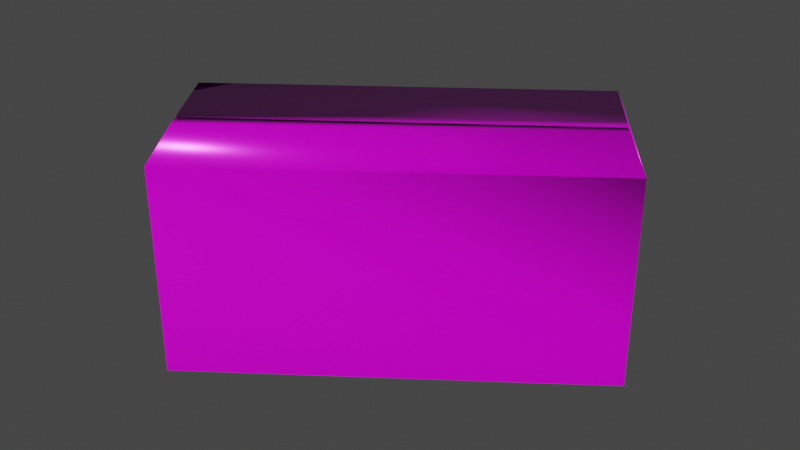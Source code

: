 # Source: cardboardBox.blend  (saved by Blender 3.6.11; exported with 4.5.12 LTS)
import bpy
from mathutils import Matrix  # noqa: F401  (used for matrix-valued properties, if any)

bpy.ops.wm.read_factory_settings(use_empty=True)
scene = bpy.context.scene
scene.name = 'Scene'

# ---- collections
col_collection = bpy.data.collections.new('Collection'); scene.collection.children.link(col_collection)

# ---- images (referenced by path relative to the original .blend; pixels are not part of the script)
import os
ASSET_DIR = os.environ.get("B2B_ASSET_DIR", "")  # directory of the original .blend (textures are referenced by path, not embedded)
HERE = os.path.dirname(os.path.abspath(__file__))  # packed textures are extracted next to this script under _unpacked/

def load_image(name, relpath, width, height, colorspace="sRGB"):
    """Load a texture the original file referenced (path relative to the .blend, or extracted next to this script)."""
    p = next((c for c in (os.path.join(HERE, relpath), os.path.join(ASSET_DIR, relpath)) if relpath and os.path.exists(c)), "")
    if p:
        img = bpy.data.images.load(p, check_existing=True)
        img.name = name
    else:  # same state as the original file: an image datablock whose file is absent (Cycles renders it pink)
        img = bpy.data.images.new(name, width, height)
        img.source = "FILE"
        img.filepath = "//" + (relpath or name)
    img.colorspace_settings.name = colorspace
    return img
img_only_cardboard_box_defaultmaterial_height_png = load_image('only cardboard box_DefaultMaterial_Height.png', 'only cardboard box_DefaultMaterial_Height.png', 1024, 1024, 'Non-Color')
img_only_cardboard_box_defaultmaterial_basecolor_png = load_image('only cardboard box_DefaultMaterial_BaseColor.png', 'only cardboard box_DefaultMaterial_BaseColor.png', 1024, 1024, 'sRGB')
img_only_cardboard_box_defaultmaterial_metallic_png = load_image('only cardboard box_DefaultMaterial_Metallic.png', 'only cardboard box_DefaultMaterial_Metallic.png', 1024, 1024, 'Non-Color')
img_only_cardboard_box_defaultmaterial_roughness_png = load_image('only cardboard box_DefaultMaterial_Roughness.png', 'only cardboard box_DefaultMaterial_Roughness.png', 1024, 1024, 'Non-Color')
img_only_cardboard_box_defaultmaterial_normal_png = load_image('only cardboard box_DefaultMaterial_Normal.png', 'only cardboard box_DefaultMaterial_Normal.png', 1024, 1024, 'Non-Color')

# ---- materials (node trees are filled in below, after node groups)
mat_material_001 = bpy.data.materials.new('Material.001')

# ---- material node trees
mat_material_001.use_nodes = True; mat_material_001.node_tree.nodes.clear()
_N = mat_material_001.node_tree.nodes; _L = mat_material_001.node_tree.links
n0 = _N.new('NodeFrame'); n0.name = 'Frame'; n0.location = (-1270, 340)
n0.label = 'Mapping'
n0.width = 400
n1 = _N.new('NodeFrame'); n1.name = 'Frame.001'; n1.location = (-628, 540)
n1.label = 'Textures'
n1.width = 358
n2 = _N.new('ShaderNodeOutputMaterial'); n2.name = 'Material Output'; n2.location = (300, 300)
n3 = _N.new('ShaderNodeTexImage'); n3.name = 'Image Texture'; n3.location = (88, -1160)
n3.label = 'Displacement'
n3.image = img_only_cardboard_box_defaultmaterial_height_png
n4 = _N.new('ShaderNodeDisplacement'); n4.name = 'Displacement'; n4.location = (110, -400)
n4.inputs[2].default_value = 1.0
n5 = _N.new('ShaderNodeTexImage'); n5.name = 'Image Texture.001'; n5.location = (88, -40)
n5.label = 'Base Color'
n5.image = img_only_cardboard_box_defaultmaterial_basecolor_png
n6 = _N.new('ShaderNodeTexImage'); n6.name = 'Image Texture.002'; n6.location = (88, -320)
n6.label = 'Metallic'
n6.image = img_only_cardboard_box_defaultmaterial_metallic_png
n7 = _N.new('ShaderNodeTexImage'); n7.name = 'Image Texture.003'; n7.location = (88, -600)
n7.label = 'Roughness'
n7.image = img_only_cardboard_box_defaultmaterial_roughness_png
n8 = _N.new('ShaderNodeTexImage'); n8.name = 'Image Texture.004'; n8.location = (88, -880)
n8.label = 'Normal'
n8.image = img_only_cardboard_box_defaultmaterial_normal_png
n9 = _N.new('ShaderNodeNormalMap'); n9.name = 'Normal Map'; n9.location = (-240, -340)
n10 = _N.new('ShaderNodeMapping'); n10.name = 'Mapping'; n10.location = (230, -40)
n11 = _N.new('NodeReroute'); n11.name = 'Reroute'; n11.location = (38, -710)
n11.width = 16
n11.socket_idname = 'NodeSocketVector'
n12 = _N.new('ShaderNodeTexCoord'); n12.name = 'Texture Coordinate'; n12.location = (30, -40)
n13 = _N.new('ShaderNodeBsdfPrincipled'); n13.name = 'Principled BSDF'; n13.location = (10, 300)
n13.distribution = 'GGX'
n13.subsurface_method = 'RANDOM_WALK_SKIN'
n13.inputs[3].default_value = 1.45
n13.inputs[27].default_value = (0.0, 0.0, 0.0, 1.0)
n13.inputs[28].default_value = 1.0
n3.parent = n1
n5.parent = n1
n6.parent = n1
n7.parent = n1
n8.parent = n1
n10.parent = n0
n11.parent = n1
n12.parent = n0
_L.new(n13.outputs[0], n2.inputs[0])
_L.new(n3.outputs[0], n4.inputs[0])
_L.new(n4.outputs[0], n2.inputs[2])
_L.new(n5.outputs[0], n13.inputs[0])
_L.new(n6.outputs[0], n13.inputs[1])
_L.new(n7.outputs[0], n13.inputs[2])
_L.new(n8.outputs[0], n9.inputs[1])
_L.new(n9.outputs[0], n13.inputs[5])
_L.new(n11.outputs[0], n5.inputs[0])
_L.new(n11.outputs[0], n6.inputs[0])
_L.new(n11.outputs[0], n7.inputs[0])
_L.new(n11.outputs[0], n8.inputs[0])
_L.new(n11.outputs[0], n3.inputs[0])
_L.new(n10.outputs[0], n11.inputs[0])
_L.new(n12.outputs[2], n10.inputs[0])
n2.is_active_output = True

# ---- world
world_world = bpy.data.worlds.new('World'); scene.world = world_world
world_world.use_nodes = True; world_world.node_tree.nodes.clear()
_N = world_world.node_tree.nodes; _L = world_world.node_tree.links
n0 = _N.new('ShaderNodeOutputWorld'); n0.name = 'World Output'; n0.location = (300, 300)
n1 = _N.new('ShaderNodeBackground'); n1.name = 'Background'; n1.location = (10, 300)
n1.inputs[0].default_value = (0.05088, 0.05088, 0.05088, 1.0)
_L.new(n1.outputs[0], n0.inputs[0])
n0.is_active_output = True
world_world.color = (0.05088, 0.05088, 0.05088)
world_world.use_sun_shadow = False
world_world.sun_shadow_jitter_overblur = 0.0

# ---- meshes
me_cube_011 = bpy.data.meshes.new('Cube.011')
me_cube_011.from_pydata([(-0.3912, -0.185, -0.2905), (-0.3907, -0.1848, 0.07957), (-0.3912, 0.185, -0.2905), (-0.3907, 0.1848, 0.07957), (0.3588, -0.185, -0.2905), (0.3588, 0.185, -0.2905), (0.3587, 0.185, 0.07978), (-0.3884, -0.1821, -0.2876), (-0.3872, -0.1813, 0.07956), (-0.3884, 0.1821, -0.2876), (-0.3872, 0.1813, 0.07956), (0.3559, -0.1821, -0.2876), (0.3546, -0.1814, 0.07978), (0.3559, 0.1821, -0.2876), (0.3552, 0.1814, 0.07978), (0.3581, -0.185, 0.07978), (-0.1452, -0.174, 0.04534), (-0.1452, 0.174, 0.04534), (0.0842, -0.174, 0.04534), (0.0842, 0.174, 0.04534), (0.3578, -0.1844, 0.07893), (0.3578, 0.1844, 0.07893), (-0.1458, -0.174, 0.04445), (-0.1458, 0.174, 0.04445), (0.08466, -0.174, 0.04444), (0.08466, 0.174, 0.04444), (-0.3884, 0.003335, 0.08472), (0.354, 0.003335, 0.08472), (-0.3892, 0.02604, 0.08471), (0.3551, 0.02604, 0.08471), (-0.3884, -0.003335, 0.08472), (0.3534, -0.003335, 0.08472), (0.3544, -0.02604, 0.08471), (-0.3892, -0.02604, 0.08471), (-0.3884, 0.003335, 0.0838), (0.354, 0.003335, 0.0838), (-0.3892, 0.026, 0.08379), (0.3551, 0.026, 0.08379), (-0.3884, -0.003335, 0.0838), (0.3534, -0.003335, 0.0838), (0.3544, -0.026, 0.08379), (-0.3892, -0.026, 0.08379)], [], [(0, 1, 3, 2), (2, 3, 6, 5), (5, 6, 15, 4), (4, 15, 1, 0), (2, 5, 4, 0), (7, 9, 10, 8), (9, 13, 14, 10), (13, 11, 12, 14), (11, 7, 8, 12), (9, 7, 11, 13), (3, 1, 8, 10), (6, 3, 10, 14), (15, 6, 14, 12), (1, 15, 12, 8), (15, 6, 19, 18), (3, 1, 16, 17), (20, 24, 25, 21), (3, 23, 22, 1), (6, 3, 21), (1, 15, 20), (17, 16, 22, 23), (18, 19, 25, 24), (15, 18, 24, 20), (19, 6, 21, 25), (3, 17, 23), (16, 1, 22), (29, 28, 26, 27), (33, 32, 31, 30), (3, 28, 29, 6), (15, 32, 33, 1), (37, 35, 34, 36), (41, 38, 39, 40), (3, 6, 37, 36), (15, 1, 41, 40), (27, 26, 34, 35), (32, 15, 40, 39, 31), (30, 31, 39, 38), (28, 3, 36, 34, 26), (33, 30, 38, 41), (1, 33, 41), (6, 29, 27, 35, 37)])
me_cube_011.polygons.foreach_set('use_smooth', [True] * 41)
_k = set([(0, 1), (0, 2), (0, 4), (1, 16), (1, 22), (2, 3), (2, 5), (3, 17), (3, 23), (4, 5), (4, 15), (5, 6), (6, 19), (6, 21), (7, 8), (7, 9), (7, 11), (8, 10), (8, 12), (9, 10), (9, 13), (10, 14), (11, 12), (11, 13), (12, 14), (13, 14), (15, 18), (15, 20), (16, 17), (16, 22), (17, 23), (18, 19), (18, 24), (19, 25), (20, 24), (21, 25), (22, 23), (24, 25)])
me_cube_011.attributes.new('sharp_edge', 'BOOLEAN', 'EDGE').data.foreach_set('value', [ (min(e.vertices), max(e.vertices)) in _k for e in me_cube_011.edges])
_uv = me_cube_011.uv_layers.new(name='UVMap')
_uv.uv.foreach_set('vector', [0.7934, 0.5462, 0.7943, 0.6066, 0.6159, 0.6066, 0.6148, 0.5462, 0.6148, 0.5462, 0.4717, 0.546, 0.4716, 0.2653, 0.6148, 0.2653, 0.6148, 0.2653, 0.6148, 0.1242, 0.7934, 0.1242, 0.7934, 0.2653, 0.7934, 0.2653, 0.9722, 0.2655, 0.9721, 0.546, 0.7934, 0.5462, 0.6148, 0.5462, 0.6148, 0.2653, 0.7934, 0.2653, 0.7934, 0.5462, 0.7934, 0.5462, 0.6148, 0.5462, 0.6159, 0.6066, 0.7943, 0.6066, 0.6148, 0.5462, 0.6148, 0.2653, 0.4716, 0.2653, 0.4717, 0.546, 0.6148, 0.2653, 0.7934, 0.2653, 0.7934, 0.1242, 0.6148, 0.1242, 0.7934, 0.2653, 0.7934, 0.5462, 0.9721, 0.546, 0.9722, 0.2655, 0.6148, 0.5462, 0.7934, 0.5462, 0.7934, 0.2653, 0.6148, 0.2653, 0.6159, 0.6066, 0.7943, 0.6066, 0.7943, 0.6066, 0.6159, 0.6066, 0.4716, 0.2653, 0.4717, 0.546, 0.4717, 0.546, 0.4716, 0.2653, 0.7934, 0.1242, 0.6148, 0.1242, 0.6148, 0.1242, 0.7934, 0.1242, 0.9721, 0.546, 0.9722, 0.2655, 0.9722, 0.2655, 0.9721, 0.546, 0.9722, 0.003504, 0.9722, 0.1242, 0.8387, 0.1242, 0.8389, 0.003504, 0.5851, 0.1242, 0.5851, 0.003504, 0.7047, 0.003504, 0.7047, 0.1242, 0.7052, 0.003504, 0.8381, 0.003504, 0.8381, 0.1242, 0.7052, 0.1242, 0.5845, 0.1242, 0.4651, 0.1242, 0.4651, 0.003504, 0.5845, 0.003504, 0.1657, 0.6435, 0.08331, 0.9677, 0.01742, 0.6417, 0.1044, 0.03472, 0.1675, 0.2624, 0.03045, 0.2607, 0.2766, 0.4064, 0.2517, 0.7803, 0.1749, 0.7686, 0.2177, 0.4181, 0.1708, 0.3563, 0.1761, 0.4994, 0.02777, 0.4976, 0.02849, 0.3546, 0.1675, 0.2624, 0.1708, 0.3563, 0.02849, 0.3546, 0.03045, 0.2607, 0.1761, 0.4994, 0.1657, 0.6435, 0.01742, 0.6417, 0.02777, 0.4976, 0.2222, 0.1404, 0.2766, 0.4064, 0.2177, 0.4181, 0.2517, 0.7803, 0.1867, 0.981, 0.1749, 0.7686, 0.4349, 0.6979, 0.9315, 0.6998, 0.9315, 0.7113, 0.4349, 0.7095, 0.4349, 0.8843, 0.9315, 0.8863, 0.9315, 0.8979, 0.4349, 0.8959, 0.9315, 0.6187, 0.9315, 0.6998, 0.4349, 0.6979, 0.4349, 0.6168, 0.9315, 0.8052, 0.9315, 0.8863, 0.4349, 0.8843, 0.4349, 0.8033, 0.4349, 0.7216, 0.4349, 0.71, 0.9315, 0.712, 0.9315, 0.7236, 0.9315, 0.9795, 0.9315, 0.991, 0.4349, 0.9892, 0.4349, 0.9776, 0.9315, 0.8047, 0.4349, 0.8027, 0.4349, 0.7216, 0.9315, 0.7236, 0.4349, 0.8965, 0.9315, 0.8984, 0.9315, 0.9795, 0.4349, 0.9776, 0.2844, 0.2489, 0.2822, 0.1387, 0.3568, 0.1396, 0.359, 0.2499, 0.3524, 0.8577, 0.2786, 0.9835, 0.2724, 0.8461, 0.2773, 0.8147, 0.3574, 0.8262, 0.374, 0.6218, 0.3574, 0.8262, 0.2773, 0.8147, 0.2939, 0.6103, 0.2822, 0.1093, 0.3122, 0.0008694, 0.3568, 0.1103, 0.3568, 0.1396, 0.2822, 0.1387, 0.3789, 0.5903, 0.374, 0.6218, 0.2939, 0.6103, 0.2989, 0.5788, 0.3521, 0.4672, 0.3789, 0.5903, 0.2989, 0.5788, 0.3267, 0.4605, 0.2844, 0.2784, 0.2844, 0.2489, 0.359, 0.2499, 0.3589, 0.2793])
me_cube_011.materials.append(mat_material_001)
me_cube_011.update()
me_cube_011.normals_split_custom_set([tuple(v) for v in zip(*[iter([-1.0, 0.0, 0.001364, -1.0, 0.0, 0.001364, -1.0, 0.0, 0.001364, -1.0, 0.0, 0.001364, -9.581e-05, 1.0, 0.0002616, -9.581e-05, 1.0, 0.0002616, -9.581e-05, 1.0, 0.0002616, -9.581e-05, 1.0, 0.0002616, 1.0, -0.0007544, 0.0009235, 1.0, -0.0007544, 0.0009235, 1.0, -0.0007544, 0.0009235, 1.0, -0.0007544, 0.0009235, -9.583e-05, -1.0, 0.0002616, -9.583e-05, -1.0, 0.0002616, -9.583e-05, -1.0, 0.0002616, -9.583e-05, -1.0, 0.0002616, 0.0, 0.0, -1.0, 0.0, 0.0, -1.0, 0.0, 0.0, -1.0, 0.0, 0.0, -1.0, 1.0, 0.0, -0.003132, 1.0, 0.0, -0.003132, 1.0, 0.0, -0.003132, 1.0, 0.0, -0.003132, 9.891e-05, -1.0, -0.00203, 9.891e-05, -1.0, -0.00203, 9.891e-05, -1.0, -0.00203, 9.891e-05, -1.0, -0.00203, -1.0, 0.0007612, -0.00269, -1.0, 0.0007612, -0.00269, -1.0, 0.0007612, -0.00269, -1.0, 0.0007612, -0.00269, 9.528e-05, 1.0, -0.002035, 9.528e-05, 1.0, -0.002035, 9.528e-05, 1.0, -0.002035, 9.528e-05, 1.0, -0.002035, -6.872e-07, -7.364e-07, 1.0, -6.872e-07, -7.364e-07, 1.0, -6.872e-07, -7.364e-07, 1.0, -6.872e-07, -7.364e-07, 1.0, 0.0006681, -0.0007032, 1.0, 0.000668, 0.0007023, 1.0, 0.0006687, 0.0007018, 1.0, 0.0006688, -0.0007026, 1.0, -0.0007356, -0.0007021, 1.0, 0.0006681, -0.0007032, 1.0, 0.0006688, -0.0007026, 1.0, -0.0007358, -0.0007018, 1.0, -0.0007359, 0.0007028, 1.0, -0.0007356, -0.0007021, 1.0, -0.0007358, -0.0007018, 1.0, -0.0007359, 0.0007028, 1.0, 0.000668, 0.0007023, 1.0, -0.0007359, 0.0007028, 1.0, -0.0007359, 0.0007028, 1.0, 0.0006687, 0.0007018, 1.0, -0.1246, 9.69e-05, 0.9922, -0.1246, 9.69e-05, 0.9922, -0.1246, 9.69e-05, 0.9922, -0.1246, 9.69e-05, 0.9922, 0.1381, 0.0, 0.9904, 0.1381, 0.0, 0.9904, 0.1381, 0.0, 0.9904, 0.1381, 0.0, 0.9904, 0.1252, 0.0, -0.9921, 0.1252, 0.0, -0.9921, 0.1252, 0.0, -0.9921, 0.1252, 0.0, -0.9921, -0.1419, 0.0, -0.9899, -0.1419, 0.0, -0.9899, -0.1419, 0.0, -0.9899, -0.1419, 0.0, -0.9899, 2.057e-06, -0.8327, 0.5538, 2.057e-06, -0.8327, 0.5538, 2.057e-06, -0.8327, 0.5538, 2.068e-06, 0.8327, 0.5538, 2.068e-06, 0.8327, 0.5538, 2.068e-06, 0.8327, 0.5538, 0.8687, 0.0, -0.4953, 0.8687, 0.0, -0.4953, 0.8687, 0.0, -0.4953, 0.8687, 0.0, -0.4953, -0.8905, 0.0, -0.4549, -0.8905, 0.0, -0.4549, -0.8905, 0.0, -0.4549, -0.8905, 0.0, -0.4549, 0.001763, -0.9513, -0.3082, 0.001763, -0.9513, -0.3082, 0.001763, -0.9513, -0.3082, 0.001763, -0.9513, -0.3082, 0.001836, 0.9511, -0.3088, 0.001836, 0.9511, -0.3088, 0.001836, 0.9511, -0.3088, 0.001836, 0.9511, -0.3088, 0.04071, 0.9989, -0.0232, 0.04071, 0.9989, -0.0232, 0.04071, 0.9989, -0.0232, 0.04071, -0.9989, -0.02321, 0.04071, -0.9989, -0.02321, 0.04071, -0.9989, -0.02321, 0.705, -0.008101, 0.7092, -0.7053, 0.0009171, 0.709, -0.5701, -0.5785, 0.5833, 0.5661, -0.5818, 0.584, -0.7061, 0.00385, 0.7081, 0.705, 0.008288, 0.7092, 0.566, 0.5819, 0.5839, -0.5663, 0.5858, 0.5798, -0.5775, 0.579, 0.5755, -0.7053, 0.0009171, 0.709, 0.705, -0.008101, 0.7092, 0.3521, 0.3963, 0.8479, 0.3421, -0.3983, 0.8511, 0.705, 0.008288, 0.7092, -0.7061, 0.00385, 0.7081, -0.5789, -0.5777, 0.5754, 0.7059, -0.02938, -0.7077, 0.5664, -0.5829, -0.5825, -0.5703, -0.5794, -0.5823, -0.7059, -0.02019, -0.7081, -0.7127, 0.02529, -0.701, -0.5665, 0.5868, -0.5786, 0.5664, 0.583, -0.5825, 0.7059, 0.02957, -0.7077, -0.5775, 0.579, 0.5755, 0.3521, 0.3963, 0.8479, 0.7059, -0.02938, -0.7077, -0.7059, -0.02019, -0.7081, 0.3421, -0.3983, 0.8511, -0.5789, -0.5777, 0.5754, -0.7127, 0.02529, -0.701, 0.7059, 0.02957, -0.7077, 0.5661, -0.5818, 0.584, -0.5701, -0.5785, 0.5833, -0.5703, -0.5794, -0.5823, 0.5664, -0.5829, -0.5825, 0.705, 0.008288, 0.7092, 0.3421, -0.3983, 0.8511, 0.7059, 0.02957, -0.7077, 0.5664, 0.583, -0.5825, 0.566, 0.5819, 0.5839, -0.5663, 0.5858, 0.5798, 0.566, 0.5819, 0.5839, 0.5664, 0.583, -0.5825, -0.5665, 0.5868, -0.5786, -0.7053, 0.0009171, 0.709, -0.5775, 0.579, 0.5755, -0.7059, -0.02019, -0.7081, -0.5703, -0.5794, -0.5823, -0.5701, -0.5785, 0.5833, -0.7061, 0.00385, 0.7081, -0.5663, 0.5858, 0.5798, -0.5665, 0.5868, -0.5786, -0.7127, 0.02529, -0.701, -0.5789, -0.5777, 0.5754, -0.7061, 0.00385, 0.7081, -0.7127, 0.02529, -0.701, 0.3521, 0.3963, 0.8479, 0.705, -0.008101, 0.7092, 0.5661, -0.5818, 0.584, 0.5664, -0.5829, -0.5825, 0.7059, -0.02938, -0.7077])] * 3)])

# ---- objects
ob_cardboardbox = bpy.data.objects.new('cardboardbox', me_cube_011)

# ---- transforms, parenting, visibility, modifiers, constraints
ob_cardboardbox.location = (-0.097, 0.0116, -0.07968)
ob_cardboardbox.rotation_euler = (-1.629e-07, -6.064e-15, 0.635)
ob_cardboardbox.color = (0.8, 0.8, 0.8, 1.0)

# ---- collection membership
col_collection.objects.link(ob_cardboardbox)

# ---- scene / render settings (as saved in the file)
scene.frame_start = 1; scene.frame_end = 250; scene.frame_set(1)
scene.render.engine = 'CYCLES'
scene.cycles.sampling_pattern = 'TABULATED_SOBOL'
scene.view_settings.view_transform = 'Filmic'
bpy.context.view_layer.update()

# ---- added for rendering (the .blend has no active camera and no usable light): camera, sun
cam_auto = bpy.data.cameras.new('AutoCamera')
cam_auto.lens = 50.0
cam_auto.sensor_width = 36.0
cam_auto.clip_end = 1000.0
ob_auto_camera = bpy.data.objects.new('AutoCamera', cam_auto)
scene.collection.objects.link(ob_auto_camera)
ob_auto_camera.location = (0.972981, -1.29771, 0.683864)
ob_auto_camera.rotation_euler = (1.09748, -7.21219e-08, 0.694738)
scene.camera = ob_auto_camera
light_auto_sun = bpy.data.lights.new('AutoSun', 'SUN')
light_auto_sun.energy = 3.0
light_auto_sun.angle = 0.0523599
ob_auto_sun = bpy.data.objects.new('AutoSun', light_auto_sun)
scene.collection.objects.link(ob_auto_sun)
ob_auto_sun.rotation_euler = (0.872665, 0.174533, 0.523599)
bpy.context.view_layer.update()
